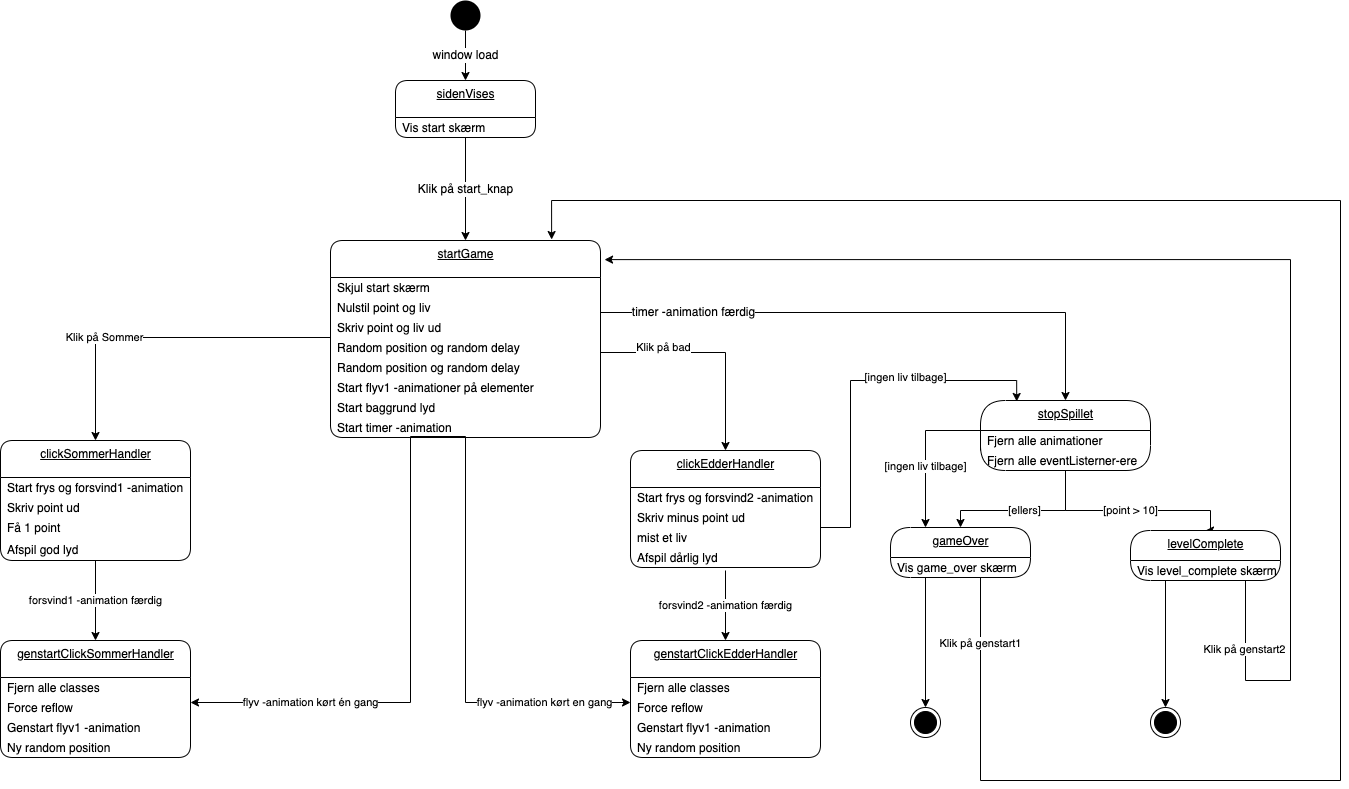

The diagram above was exported from draw.io. Its source (the exported page's mxGraphModel, read from the mxfile embedded in the PNG):
<mxGraphModel dx="804" dy="462" grid="1" gridSize="10" guides="1" tooltips="1" connect="1" arrows="1" fold="1" page="1" pageScale="1" pageWidth="827" pageHeight="1169" math="0" shadow="0">
  <root>
    <mxCell id="0" />
    <mxCell id="1" parent="0" />
    <mxCell id="23" value="&lt;span style=&quot;font-size: 12px&quot;&gt;window load&lt;/span&gt;" style="edgeStyle=orthogonalEdgeStyle;rounded=0;orthogonalLoop=1;jettySize=auto;html=1;exitX=0.5;exitY=1;exitDx=0;exitDy=0;entryX=0.5;entryY=0;entryDx=0;entryDy=0;" parent="1" source="2" target="63" edge="1">
      <mxGeometry relative="1" as="geometry">
        <mxPoint x="410" y="274" as="targetPoint" />
      </mxGeometry>
    </mxCell>
    <mxCell id="2" value="" style="ellipse;fillColor=#000000;strokeColor=none;" parent="1" vertex="1">
      <mxGeometry x="610" y="194" width="30" height="30" as="geometry" />
    </mxCell>
    <mxCell id="25" value="startGame" style="swimlane;fontStyle=4;align=center;verticalAlign=top;childLayout=stackLayout;horizontal=1;startSize=37;horizontalStack=0;resizeParent=1;resizeParentMax=0;resizeLast=0;collapsible=0;marginBottom=0;html=1;rounded=1;absoluteArcSize=1;arcSize=25;" parent="1" vertex="1">
      <mxGeometry x="490" y="434" width="270" height="197" as="geometry" />
    </mxCell>
    <mxCell id="26" value="Skjul start skærm" style="fillColor=none;strokeColor=none;align=left;verticalAlign=middle;spacingLeft=5;" parent="25" vertex="1">
      <mxGeometry y="37" width="270" height="20" as="geometry" />
    </mxCell>
    <mxCell id="46" value="Nulstil point og liv" style="fillColor=none;strokeColor=none;align=left;verticalAlign=middle;spacingLeft=5;" parent="25" vertex="1">
      <mxGeometry y="57" width="270" height="20" as="geometry" />
    </mxCell>
    <mxCell id="47" value="Skriv point og liv ud" style="fillColor=none;strokeColor=none;align=left;verticalAlign=middle;spacingLeft=5;" parent="25" vertex="1">
      <mxGeometry y="77" width="270" height="20" as="geometry" />
    </mxCell>
    <mxCell id="50" value="Random position og random delay" style="fillColor=none;strokeColor=none;align=left;verticalAlign=middle;spacingLeft=5;" parent="25" vertex="1">
      <mxGeometry y="97" width="270" height="20" as="geometry" />
    </mxCell>
    <mxCell id="51" value="Random position og random delay" style="fillColor=none;strokeColor=none;align=left;verticalAlign=middle;spacingLeft=5;" parent="25" vertex="1">
      <mxGeometry y="117" width="270" height="20" as="geometry" />
    </mxCell>
    <mxCell id="52" value="Start flyv1 -animationer på elementer" style="fillColor=none;strokeColor=none;align=left;verticalAlign=middle;spacingLeft=5;" parent="25" vertex="1">
      <mxGeometry y="137" width="270" height="20" as="geometry" />
    </mxCell>
    <mxCell id="49" value="Start baggrund lyd" style="fillColor=none;strokeColor=none;align=left;verticalAlign=middle;spacingLeft=5;" parent="25" vertex="1">
      <mxGeometry y="157" width="270" height="20" as="geometry" />
    </mxCell>
    <mxCell id="124" value="Start timer -animation" style="fillColor=none;strokeColor=none;align=left;verticalAlign=middle;spacingLeft=5;" vertex="1" parent="25">
      <mxGeometry y="177" width="270" height="20" as="geometry" />
    </mxCell>
    <mxCell id="53" value="&lt;span style=&quot;font-size: 12px&quot;&gt;Klik på start_knap&lt;/span&gt;" style="edgeStyle=orthogonalEdgeStyle;rounded=0;orthogonalLoop=1;jettySize=auto;html=1;exitX=0.5;exitY=1;exitDx=0;exitDy=0;entryX=0.5;entryY=0;entryDx=0;entryDy=0;" parent="1" source="65" target="25" edge="1">
      <mxGeometry relative="1" as="geometry">
        <mxPoint x="410" y="351" as="sourcePoint" />
      </mxGeometry>
    </mxCell>
    <mxCell id="55" value="clickSommerHandler" style="swimlane;fontStyle=4;align=center;verticalAlign=top;childLayout=stackLayout;horizontal=1;startSize=37;horizontalStack=0;resizeParent=1;resizeParentMax=0;resizeLast=0;collapsible=0;marginBottom=0;html=1;rounded=1;absoluteArcSize=1;arcSize=25;" parent="1" vertex="1">
      <mxGeometry x="160" y="634" width="190" height="120" as="geometry" />
    </mxCell>
    <mxCell id="58" value="Start frys og forsvind1 -animation" style="fillColor=none;strokeColor=none;align=left;verticalAlign=middle;spacingLeft=5;" parent="55" vertex="1">
      <mxGeometry y="37" width="190" height="20" as="geometry" />
    </mxCell>
    <mxCell id="57" value="Skriv point ud" style="fillColor=none;strokeColor=none;align=left;verticalAlign=middle;spacingLeft=5;" parent="55" vertex="1">
      <mxGeometry y="57" width="190" height="20" as="geometry" />
    </mxCell>
    <mxCell id="56" value="Få 1 point" style="fillColor=none;strokeColor=none;align=left;verticalAlign=middle;spacingLeft=5;" parent="55" vertex="1">
      <mxGeometry y="77" width="190" height="20" as="geometry" />
    </mxCell>
    <mxCell id="117" value="Afspil god lyd" style="fillColor=none;strokeColor=none;align=left;verticalAlign=middle;spacingLeft=5;" parent="55" vertex="1">
      <mxGeometry y="97" width="190" height="23" as="geometry" />
    </mxCell>
    <mxCell id="63" value="sidenVises" style="swimlane;fontStyle=4;align=center;verticalAlign=top;childLayout=stackLayout;horizontal=1;startSize=37;horizontalStack=0;resizeParent=1;resizeParentMax=0;resizeLast=0;collapsible=0;marginBottom=0;html=1;rounded=1;absoluteArcSize=1;arcSize=25;" parent="1" vertex="1">
      <mxGeometry x="555" y="274" width="140" height="57" as="geometry" />
    </mxCell>
    <mxCell id="65" value="Vis start skærm" style="fillColor=none;strokeColor=none;align=left;verticalAlign=middle;spacingLeft=5;" parent="63" vertex="1">
      <mxGeometry y="37" width="140" height="20" as="geometry" />
    </mxCell>
    <mxCell id="68" value="genstartClickSommerHandler" style="swimlane;fontStyle=4;align=center;verticalAlign=top;childLayout=stackLayout;horizontal=1;startSize=37;horizontalStack=0;resizeParent=1;resizeParentMax=0;resizeLast=0;collapsible=0;marginBottom=0;html=1;rounded=1;absoluteArcSize=1;arcSize=25;" parent="1" vertex="1">
      <mxGeometry x="160" y="834" width="190" height="117" as="geometry" />
    </mxCell>
    <mxCell id="69" value="Fjern alle classes" style="fillColor=none;strokeColor=none;align=left;verticalAlign=middle;spacingLeft=5;" parent="68" vertex="1">
      <mxGeometry y="37" width="190" height="20" as="geometry" />
    </mxCell>
    <mxCell id="70" value="Force reflow" style="fillColor=none;strokeColor=none;align=left;verticalAlign=middle;spacingLeft=5;" parent="68" vertex="1">
      <mxGeometry y="57" width="190" height="20" as="geometry" />
    </mxCell>
    <mxCell id="71" value="Genstart flyv1 -animation" style="fillColor=none;strokeColor=none;align=left;verticalAlign=middle;spacingLeft=5;" parent="68" vertex="1">
      <mxGeometry y="77" width="190" height="20" as="geometry" />
    </mxCell>
    <mxCell id="122" value="Ny random position" style="fillColor=none;strokeColor=none;align=left;verticalAlign=middle;spacingLeft=5;" parent="68" vertex="1">
      <mxGeometry y="97" width="190" height="20" as="geometry" />
    </mxCell>
    <mxCell id="72" value="forsvind1 -animation færdig" style="edgeStyle=orthogonalEdgeStyle;rounded=0;orthogonalLoop=1;jettySize=auto;html=1;entryX=0.5;entryY=0;entryDx=0;entryDy=0;" parent="1" target="68" edge="1">
      <mxGeometry relative="1" as="geometry">
        <mxPoint x="255" y="754" as="sourcePoint" />
      </mxGeometry>
    </mxCell>
    <mxCell id="73" value="Klik på Sommer" style="edgeStyle=orthogonalEdgeStyle;rounded=0;orthogonalLoop=1;jettySize=auto;html=1;exitX=0;exitY=0;exitDx=0;exitDy=0;entryX=0.5;entryY=0;entryDx=0;entryDy=0;" parent="1" target="55" edge="1">
      <mxGeometry x="0.3336" relative="1" as="geometry">
        <mxPoint x="-1" as="offset" />
        <mxPoint x="490" y="531" as="sourcePoint" />
      </mxGeometry>
    </mxCell>
    <mxCell id="74" value="flyv -animation kørt én gang" style="edgeStyle=orthogonalEdgeStyle;rounded=0;orthogonalLoop=1;jettySize=auto;html=1;entryX=1;entryY=0.25;entryDx=0;entryDy=0;" parent="1" target="70" edge="1">
      <mxGeometry x="0.5556" relative="1" as="geometry">
        <Array as="points">
          <mxPoint x="570" y="630" />
          <mxPoint x="570" y="896" />
        </Array>
        <mxPoint as="offset" />
        <mxPoint x="625" y="630" as="sourcePoint" />
      </mxGeometry>
    </mxCell>
    <mxCell id="75" value="clickEdderHandler" style="swimlane;fontStyle=4;align=center;verticalAlign=top;childLayout=stackLayout;horizontal=1;startSize=37;horizontalStack=0;resizeParent=1;resizeParentMax=0;resizeLast=0;collapsible=0;marginBottom=0;html=1;rounded=1;absoluteArcSize=1;arcSize=25;" parent="1" vertex="1">
      <mxGeometry x="790" y="644" width="190" height="117" as="geometry" />
    </mxCell>
    <mxCell id="78" value="Start frys og forsvind2 -animation" style="fillColor=none;strokeColor=none;align=left;verticalAlign=middle;spacingLeft=5;" parent="75" vertex="1">
      <mxGeometry y="37" width="190" height="20" as="geometry" />
    </mxCell>
    <mxCell id="77" value="Skriv minus point ud" style="fillColor=none;strokeColor=none;align=left;verticalAlign=middle;spacingLeft=5;" parent="75" vertex="1">
      <mxGeometry y="57" width="190" height="20" as="geometry" />
    </mxCell>
    <mxCell id="76" value="mist et liv" style="fillColor=none;strokeColor=none;align=left;verticalAlign=middle;spacingLeft=5;" parent="75" vertex="1">
      <mxGeometry y="77" width="190" height="20" as="geometry" />
    </mxCell>
    <mxCell id="118" value="Afspil dårlig lyd" style="fillColor=none;strokeColor=none;align=left;verticalAlign=middle;spacingLeft=5;" parent="75" vertex="1">
      <mxGeometry y="97" width="190" height="20" as="geometry" />
    </mxCell>
    <mxCell id="79" value="genstartClickEdderHandler" style="swimlane;fontStyle=4;align=center;verticalAlign=top;childLayout=stackLayout;horizontal=1;startSize=37;horizontalStack=0;resizeParent=1;resizeParentMax=0;resizeLast=0;collapsible=0;marginBottom=0;html=1;rounded=1;absoluteArcSize=1;arcSize=25;" parent="1" vertex="1">
      <mxGeometry x="790" y="834" width="190" height="117" as="geometry" />
    </mxCell>
    <mxCell id="80" value="Fjern alle classes" style="fillColor=none;strokeColor=none;align=left;verticalAlign=middle;spacingLeft=5;" parent="79" vertex="1">
      <mxGeometry y="37" width="190" height="20" as="geometry" />
    </mxCell>
    <mxCell id="123" value="Force reflow" style="fillColor=none;strokeColor=none;align=left;verticalAlign=middle;spacingLeft=5;" parent="79" vertex="1">
      <mxGeometry y="57" width="190" height="20" as="geometry" />
    </mxCell>
    <mxCell id="82" value="Genstart flyv1 -animation" style="fillColor=none;strokeColor=none;align=left;verticalAlign=middle;spacingLeft=5;" parent="79" vertex="1">
      <mxGeometry y="77" width="190" height="20" as="geometry" />
    </mxCell>
    <mxCell id="81" value="Ny random position" style="fillColor=none;strokeColor=none;align=left;verticalAlign=middle;spacingLeft=5;" parent="79" vertex="1">
      <mxGeometry y="97" width="190" height="20" as="geometry" />
    </mxCell>
    <mxCell id="83" value="forsvind2 -animation færdig" style="edgeStyle=orthogonalEdgeStyle;rounded=0;orthogonalLoop=1;jettySize=auto;html=1;entryX=0.5;entryY=0;entryDx=0;entryDy=0;" parent="1" target="79" edge="1">
      <mxGeometry relative="1" as="geometry">
        <mxPoint x="885" y="764" as="sourcePoint" />
      </mxGeometry>
    </mxCell>
    <mxCell id="84" value="Klik på bad" style="edgeStyle=orthogonalEdgeStyle;rounded=0;orthogonalLoop=1;jettySize=auto;html=1;exitX=1;exitY=0.75;exitDx=0;exitDy=0;entryX=0.5;entryY=0;entryDx=0;entryDy=0;" parent="1" source="50" target="75" edge="1">
      <mxGeometry x="-0.4366" y="5" relative="1" as="geometry">
        <mxPoint as="offset" />
      </mxGeometry>
    </mxCell>
    <mxCell id="85" value="flyv -animation kørt en gang" style="edgeStyle=orthogonalEdgeStyle;rounded=0;orthogonalLoop=1;jettySize=auto;html=1;entryX=0;entryY=0.25;entryDx=0;entryDy=0;" parent="1" edge="1">
      <mxGeometry x="0.599" relative="1" as="geometry">
        <mxPoint x="625" y="630" as="sourcePoint" />
        <mxPoint x="790" y="896" as="targetPoint" />
        <Array as="points">
          <mxPoint x="625" y="896" />
        </Array>
        <mxPoint as="offset" />
      </mxGeometry>
    </mxCell>
    <mxCell id="87" value="&lt;span style=&quot;font-size: 12px&quot;&gt;timer -animation færdig&lt;/span&gt;" style="edgeStyle=orthogonalEdgeStyle;rounded=0;orthogonalLoop=1;jettySize=auto;html=1;entryX=0.5;entryY=0;entryDx=0;entryDy=0;exitX=1;exitY=0.75;exitDx=0;exitDy=0;" parent="1" source="46" target="88" edge="1">
      <mxGeometry x="-0.6654" relative="1" as="geometry">
        <mxPoint x="890.0000000000002" y="314" as="sourcePoint" />
        <mxPoint x="915" y="281" as="targetPoint" />
        <mxPoint as="offset" />
      </mxGeometry>
    </mxCell>
    <mxCell id="88" value="stopSpillet" style="swimlane;fontStyle=4;align=center;verticalAlign=top;childLayout=stackLayout;horizontal=1;startSize=30;horizontalStack=0;resizeParent=1;resizeParentMax=0;resizeLast=0;collapsible=0;marginBottom=0;html=1;rounded=1;absoluteArcSize=1;arcSize=50;" parent="1" vertex="1">
      <mxGeometry x="1140" y="594" width="170" height="70" as="geometry" />
    </mxCell>
    <mxCell id="89" value="Fjern alle animationer" style="fillColor=none;strokeColor=none;align=left;verticalAlign=middle;spacingLeft=5;" parent="88" vertex="1">
      <mxGeometry y="30" width="170" height="20" as="geometry" />
    </mxCell>
    <mxCell id="90" value="Fjern alle eventListerner-ere" style="fillColor=none;strokeColor=none;align=left;verticalAlign=middle;spacingLeft=5;" parent="88" vertex="1">
      <mxGeometry y="50" width="170" height="20" as="geometry" />
    </mxCell>
    <mxCell id="91" value="[point &amp;gt; 10]" style="edgeStyle=orthogonalEdgeStyle;rounded=0;orthogonalLoop=1;jettySize=auto;html=1;exitX=0.5;exitY=1;exitDx=0;exitDy=0;entryX=0.5;entryY=0;entryDx=0;entryDy=0;" parent="1" source="90" target="92" edge="1">
      <mxGeometry relative="1" as="geometry">
        <mxPoint x="1210" y="714" as="targetPoint" />
        <Array as="points">
          <mxPoint x="1225" y="704" />
          <mxPoint x="1370" y="704" />
        </Array>
      </mxGeometry>
    </mxCell>
    <mxCell id="92" value="levelComplete" style="swimlane;fontStyle=4;align=center;verticalAlign=top;childLayout=stackLayout;horizontal=1;startSize=30;horizontalStack=0;resizeParent=1;resizeParentMax=0;resizeLast=0;collapsible=0;marginBottom=0;html=1;rounded=1;absoluteArcSize=1;arcSize=92;" parent="1" vertex="1">
      <mxGeometry x="1290" y="724" width="150" height="50" as="geometry" />
    </mxCell>
    <mxCell id="93" value="Vis level_complete skærm" style="fillColor=none;strokeColor=none;align=left;verticalAlign=middle;spacingLeft=5;" parent="92" vertex="1">
      <mxGeometry y="30" width="150" height="20" as="geometry" />
    </mxCell>
    <mxCell id="94" style="edgeStyle=orthogonalEdgeStyle;rounded=0;orthogonalLoop=1;jettySize=auto;html=1;exitX=0.25;exitY=1;exitDx=0;exitDy=0;entryX=0.5;entryY=0;entryDx=0;entryDy=0;" parent="1" source="93" target="102" edge="1">
      <mxGeometry relative="1" as="geometry">
        <mxPoint x="1335" y="814" as="targetPoint" />
        <Array as="points">
          <mxPoint x="1325" y="774" />
        </Array>
      </mxGeometry>
    </mxCell>
    <mxCell id="95" value="gameOver" style="swimlane;fontStyle=4;align=center;verticalAlign=top;childLayout=stackLayout;horizontal=1;startSize=30;horizontalStack=0;resizeParent=1;resizeParentMax=0;resizeLast=0;collapsible=0;marginBottom=0;html=1;rounded=1;absoluteArcSize=1;arcSize=92;" parent="1" vertex="1">
      <mxGeometry x="1050" y="721" width="140" height="50" as="geometry" />
    </mxCell>
    <mxCell id="96" value="Vis game_over skærm" style="fillColor=none;strokeColor=none;align=left;verticalAlign=middle;spacingLeft=5;" parent="95" vertex="1">
      <mxGeometry y="30" width="140" height="20" as="geometry" />
    </mxCell>
    <mxCell id="98" value="[ellers]" style="edgeStyle=orthogonalEdgeStyle;rounded=0;orthogonalLoop=1;jettySize=auto;html=1;exitX=0.5;exitY=1;exitDx=0;exitDy=0;entryX=0.5;entryY=0;entryDx=0;entryDy=0;" parent="1" source="90" target="95" edge="1">
      <mxGeometry relative="1" as="geometry">
        <mxPoint x="1124" y="724" as="targetPoint" />
        <Array as="points">
          <mxPoint x="1225" y="704" />
          <mxPoint x="1120" y="704" />
        </Array>
      </mxGeometry>
    </mxCell>
    <mxCell id="99" style="edgeStyle=orthogonalEdgeStyle;rounded=0;orthogonalLoop=1;jettySize=auto;html=1;exitX=0;exitY=0;exitDx=0;exitDy=0;entryX=0.25;entryY=0;entryDx=0;entryDy=0;" parent="1" source="90" target="95" edge="1">
      <mxGeometry relative="1" as="geometry">
        <mxPoint x="1089" y="724" as="targetPoint" />
      </mxGeometry>
    </mxCell>
    <mxCell id="100" value="[ingen liv tilbage]" style="edgeLabel;html=1;align=center;verticalAlign=middle;resizable=0;points=[];" parent="99" vertex="1" connectable="0">
      <mxGeometry x="0.2849" relative="1" as="geometry">
        <mxPoint as="offset" />
      </mxGeometry>
    </mxCell>
    <mxCell id="101" value="" style="ellipse;html=1;shape=endState;fillColor=#000000;strokeColor=#000000;" parent="1" vertex="1">
      <mxGeometry x="1070" y="901" width="30" height="30" as="geometry" />
    </mxCell>
    <mxCell id="102" value="" style="ellipse;html=1;shape=endState;fillColor=#000000;strokeColor=#000000;" parent="1" vertex="1">
      <mxGeometry x="1310" y="901" width="30" height="30" as="geometry" />
    </mxCell>
    <mxCell id="103" value="Klik på genstart1" style="edgeStyle=orthogonalEdgeStyle;rounded=0;orthogonalLoop=1;jettySize=auto;html=1;exitX=0.75;exitY=1;exitDx=0;exitDy=0;entryX=0.819;entryY=-0.005;entryDx=0;entryDy=0;entryPerimeter=0;" parent="1" source="96" target="25" edge="1">
      <mxGeometry x="-0.9176" relative="1" as="geometry">
        <mxPoint x="860" y="457" as="targetPoint" />
        <Array as="points">
          <mxPoint x="1140" y="771" />
          <mxPoint x="1140" y="974" />
          <mxPoint x="1500" y="974" />
          <mxPoint x="1500" y="394" />
          <mxPoint x="711" y="394" />
        </Array>
        <mxPoint y="-1" as="offset" />
      </mxGeometry>
    </mxCell>
    <mxCell id="104" value="Klik på genstart2" style="edgeStyle=orthogonalEdgeStyle;rounded=0;orthogonalLoop=1;jettySize=auto;html=1;exitX=0.75;exitY=1;exitDx=0;exitDy=0;entryX=1.015;entryY=0.097;entryDx=0;entryDy=0;entryPerimeter=0;" parent="1" source="93" target="25" edge="1">
      <mxGeometry x="-0.8851" relative="1" as="geometry">
        <mxPoint x="1405" y="974" as="targetPoint" />
        <Array as="points">
          <mxPoint x="1405" y="874" />
          <mxPoint x="1450" y="874" />
          <mxPoint x="1450" y="453" />
        </Array>
        <mxPoint x="-1" as="offset" />
      </mxGeometry>
    </mxCell>
    <mxCell id="109" style="edgeStyle=orthogonalEdgeStyle;rounded=0;orthogonalLoop=1;jettySize=auto;html=1;exitX=0.25;exitY=1;exitDx=0;exitDy=0;entryX=0.5;entryY=0;entryDx=0;entryDy=0;" parent="1" source="96" target="101" edge="1">
      <mxGeometry relative="1" as="geometry" />
    </mxCell>
    <mxCell id="110" style="edgeStyle=orthogonalEdgeStyle;rounded=0;orthogonalLoop=1;jettySize=auto;html=1;exitX=1;exitY=0.5;exitDx=0;exitDy=0;entryX=0.213;entryY=0.014;entryDx=0;entryDy=0;entryPerimeter=0;" parent="1" source="76" target="88" edge="1">
      <mxGeometry relative="1" as="geometry">
        <Array as="points">
          <mxPoint x="1010" y="721" />
          <mxPoint x="1010" y="574" />
          <mxPoint x="1176" y="574" />
        </Array>
      </mxGeometry>
    </mxCell>
    <mxCell id="111" value="[ingen liv tilbage]" style="edgeLabel;html=1;align=center;verticalAlign=middle;resizable=0;points=[];" parent="110" vertex="1" connectable="0">
      <mxGeometry x="-0.0005" y="1" relative="1" as="geometry">
        <mxPoint x="55" y="-2" as="offset" />
      </mxGeometry>
    </mxCell>
  </root>
</mxGraphModel>